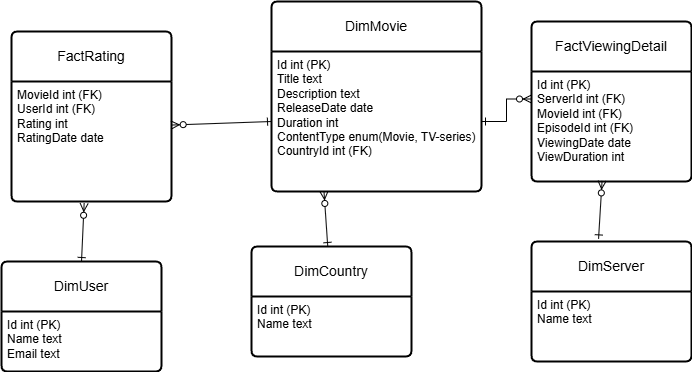

The diagram above was exported from draw.io. Its source (the exported page's mxGraphModel, read from the mxfile embedded in the PNG):
<mxGraphModel dx="1869" dy="565" grid="1" gridSize="10" guides="1" tooltips="1" connect="1" arrows="1" fold="1" page="1" pageScale="1" pageWidth="827" pageHeight="1169" math="0" shadow="0">
  <root>
    <mxCell id="0" />
    <mxCell id="1" parent="0" />
    <mxCell id="TAeNDLb2WuXboWt1OOhk-12" value="FactViewingDetail" style="swimlane;childLayout=stackLayout;horizontal=1;startSize=50;horizontalStack=0;rounded=1;fontSize=14;fontStyle=0;strokeWidth=2;resizeParent=0;resizeLast=1;shadow=0;dashed=0;align=center;arcSize=4;whiteSpace=wrap;html=1;" parent="1" vertex="1">
      <mxGeometry x="240" y="160" width="160" height="160" as="geometry" />
    </mxCell>
    <mxCell id="TAeNDLb2WuXboWt1OOhk-13" value="Id int (PK)&lt;br&gt;ServerId int (FK)&lt;br&gt;MovieId int (FK)&lt;div&gt;EpisodeId int (FK)&lt;/div&gt;&lt;div&gt;ViewingDate date&lt;/div&gt;&lt;div&gt;ViewDuration int&lt;/div&gt;&lt;div&gt;&lt;br&gt;&lt;/div&gt;" style="align=left;strokeColor=none;fillColor=none;spacingLeft=4;fontSize=12;verticalAlign=top;resizable=0;rotatable=0;part=1;html=1;" parent="TAeNDLb2WuXboWt1OOhk-12" vertex="1">
      <mxGeometry y="50" width="160" height="110" as="geometry" />
    </mxCell>
    <mxCell id="TAeNDLb2WuXboWt1OOhk-14" value="DimServer" style="swimlane;childLayout=stackLayout;horizontal=1;startSize=50;horizontalStack=0;rounded=1;fontSize=14;fontStyle=0;strokeWidth=2;resizeParent=0;resizeLast=1;shadow=0;dashed=0;align=center;arcSize=4;whiteSpace=wrap;html=1;" parent="1" vertex="1">
      <mxGeometry x="240" y="380" width="160" height="120" as="geometry" />
    </mxCell>
    <mxCell id="TAeNDLb2WuXboWt1OOhk-15" value="Id int (PK)&lt;br&gt;Name text&lt;div&gt;&lt;br&gt;&lt;/div&gt;" style="align=left;strokeColor=none;fillColor=none;spacingLeft=4;fontSize=12;verticalAlign=top;resizable=0;rotatable=0;part=1;html=1;" parent="TAeNDLb2WuXboWt1OOhk-14" vertex="1">
      <mxGeometry y="50" width="160" height="70" as="geometry" />
    </mxCell>
    <mxCell id="TAeNDLb2WuXboWt1OOhk-16" value="DimMovie" style="swimlane;childLayout=stackLayout;horizontal=1;startSize=50;horizontalStack=0;rounded=1;fontSize=14;fontStyle=0;strokeWidth=2;resizeParent=0;resizeLast=1;shadow=0;dashed=0;align=center;arcSize=4;whiteSpace=wrap;html=1;" parent="1" vertex="1">
      <mxGeometry x="-20" y="140" width="210" height="190" as="geometry" />
    </mxCell>
    <mxCell id="TAeNDLb2WuXboWt1OOhk-17" value="Id int (PK)&amp;nbsp;&lt;br&gt;Title text&lt;div&gt;Description text&lt;/div&gt;&lt;div&gt;ReleaseDate date&lt;/div&gt;&lt;div&gt;Duration int&lt;/div&gt;&lt;div&gt;ContentType enum(Movie, TV-series)&lt;/div&gt;&lt;div&gt;CountryId int (FK)&lt;br&gt;&lt;div&gt;&lt;br&gt;&lt;/div&gt;&lt;/div&gt;" style="align=left;strokeColor=none;fillColor=none;spacingLeft=4;fontSize=12;verticalAlign=top;resizable=0;rotatable=0;part=1;html=1;" parent="TAeNDLb2WuXboWt1OOhk-16" vertex="1">
      <mxGeometry y="50" width="210" height="140" as="geometry" />
    </mxCell>
    <mxCell id="TAeNDLb2WuXboWt1OOhk-18" value="FactRating" style="swimlane;childLayout=stackLayout;horizontal=1;startSize=50;horizontalStack=0;rounded=1;fontSize=14;fontStyle=0;strokeWidth=2;resizeParent=0;resizeLast=1;shadow=0;dashed=0;align=center;arcSize=4;whiteSpace=wrap;html=1;" parent="1" vertex="1">
      <mxGeometry x="-280" y="170" width="160" height="170" as="geometry" />
    </mxCell>
    <mxCell id="TAeNDLb2WuXboWt1OOhk-19" value="MovieId int (FK)&lt;br&gt;UserId int (FK)&lt;div&gt;Rating int&lt;/div&gt;&lt;div&gt;RatingDate date&lt;/div&gt;" style="align=left;strokeColor=none;fillColor=none;spacingLeft=4;fontSize=12;verticalAlign=top;resizable=0;rotatable=0;part=1;html=1;" parent="TAeNDLb2WuXboWt1OOhk-18" vertex="1">
      <mxGeometry y="50" width="160" height="120" as="geometry" />
    </mxCell>
    <mxCell id="TAeNDLb2WuXboWt1OOhk-20" value="DimUser" style="swimlane;childLayout=stackLayout;horizontal=1;startSize=50;horizontalStack=0;rounded=1;fontSize=14;fontStyle=0;strokeWidth=2;resizeParent=0;resizeLast=1;shadow=0;dashed=0;align=center;arcSize=4;whiteSpace=wrap;html=1;" parent="1" vertex="1">
      <mxGeometry x="-290" y="400" width="160" height="110" as="geometry" />
    </mxCell>
    <mxCell id="TAeNDLb2WuXboWt1OOhk-21" value="Id int (PK)&amp;nbsp;&lt;br&gt;Name text&lt;br&gt;Email text" style="align=left;strokeColor=none;fillColor=none;spacingLeft=4;fontSize=12;verticalAlign=top;resizable=0;rotatable=0;part=1;html=1;" parent="TAeNDLb2WuXboWt1OOhk-20" vertex="1">
      <mxGeometry y="50" width="160" height="60" as="geometry" />
    </mxCell>
    <mxCell id="TAeNDLb2WuXboWt1OOhk-22" value="" style="fontSize=12;html=1;endArrow=ERzeroToMany;startArrow=ERone;rounded=0;exitX=0;exitY=0.5;exitDx=0;exitDy=0;entryX=0.998;entryY=0.363;entryDx=0;entryDy=0;entryPerimeter=0;startFill=0;" parent="1" source="TAeNDLb2WuXboWt1OOhk-17" target="TAeNDLb2WuXboWt1OOhk-19" edge="1">
      <mxGeometry width="100" height="100" relative="1" as="geometry">
        <mxPoint x="-170" y="550" as="sourcePoint" />
        <mxPoint x="-70" y="450" as="targetPoint" />
      </mxGeometry>
    </mxCell>
    <mxCell id="TAeNDLb2WuXboWt1OOhk-23" value="" style="fontSize=12;html=1;endArrow=ERzeroToMany;startArrow=ERone;rounded=0;exitX=0.5;exitY=0;exitDx=0;exitDy=0;entryX=0.454;entryY=1.015;entryDx=0;entryDy=0;startFill=0;entryPerimeter=0;" parent="1" source="TAeNDLb2WuXboWt1OOhk-20" target="TAeNDLb2WuXboWt1OOhk-19" edge="1">
      <mxGeometry width="100" height="100" relative="1" as="geometry">
        <mxPoint y="370" as="sourcePoint" />
        <mxPoint x="-110" y="474" as="targetPoint" />
      </mxGeometry>
    </mxCell>
    <mxCell id="TAeNDLb2WuXboWt1OOhk-24" value="" style="edgeStyle=orthogonalEdgeStyle;fontSize=12;html=1;endArrow=ERzeroToMany;startArrow=ERone;rounded=0;exitX=1;exitY=0.5;exitDx=0;exitDy=0;entryX=0;entryY=0.25;entryDx=0;entryDy=0;startFill=0;" parent="1" source="TAeNDLb2WuXboWt1OOhk-17" target="TAeNDLb2WuXboWt1OOhk-13" edge="1">
      <mxGeometry width="100" height="100" relative="1" as="geometry">
        <mxPoint x="220" y="426" as="sourcePoint" />
        <mxPoint x="30" y="530" as="targetPoint" />
      </mxGeometry>
    </mxCell>
    <mxCell id="TAeNDLb2WuXboWt1OOhk-26" value="" style="fontSize=12;html=1;endArrow=ERzeroToMany;startArrow=ERone;rounded=0;exitX=0.419;exitY=-0.022;exitDx=0;exitDy=0;entryX=0.441;entryY=0.995;entryDx=0;entryDy=0;startFill=0;exitPerimeter=0;entryPerimeter=0;" parent="1" source="TAeNDLb2WuXboWt1OOhk-14" target="TAeNDLb2WuXboWt1OOhk-13" edge="1">
      <mxGeometry width="100" height="100" relative="1" as="geometry">
        <mxPoint x="369.5" y="370" as="sourcePoint" />
        <mxPoint x="369.5" y="300" as="targetPoint" />
      </mxGeometry>
    </mxCell>
    <mxCell id="fVUOioxfWvgQhr0iYPk3-1" value="DimCountry" style="swimlane;childLayout=stackLayout;horizontal=1;startSize=50;horizontalStack=0;rounded=1;fontSize=14;fontStyle=0;strokeWidth=2;resizeParent=0;resizeLast=1;shadow=0;dashed=0;align=center;arcSize=4;whiteSpace=wrap;html=1;" parent="1" vertex="1">
      <mxGeometry x="-40" y="385" width="160" height="110" as="geometry" />
    </mxCell>
    <mxCell id="fVUOioxfWvgQhr0iYPk3-2" value="Id int (PK)&amp;nbsp;&lt;br&gt;Name text" style="align=left;strokeColor=none;fillColor=none;spacingLeft=4;fontSize=12;verticalAlign=top;resizable=0;rotatable=0;part=1;html=1;" parent="fVUOioxfWvgQhr0iYPk3-1" vertex="1">
      <mxGeometry y="50" width="160" height="60" as="geometry" />
    </mxCell>
    <mxCell id="fVUOioxfWvgQhr0iYPk3-3" value="" style="fontSize=12;html=1;endArrow=ERzeroToMany;startArrow=ERone;rounded=0;entryX=0.25;entryY=1;entryDx=0;entryDy=0;startFill=0;" parent="1" source="fVUOioxfWvgQhr0iYPk3-1" target="TAeNDLb2WuXboWt1OOhk-17" edge="1">
      <mxGeometry width="100" height="100" relative="1" as="geometry">
        <mxPoint x="-200" y="410" as="sourcePoint" />
        <mxPoint x="-197" y="352" as="targetPoint" />
      </mxGeometry>
    </mxCell>
  </root>
</mxGraphModel>